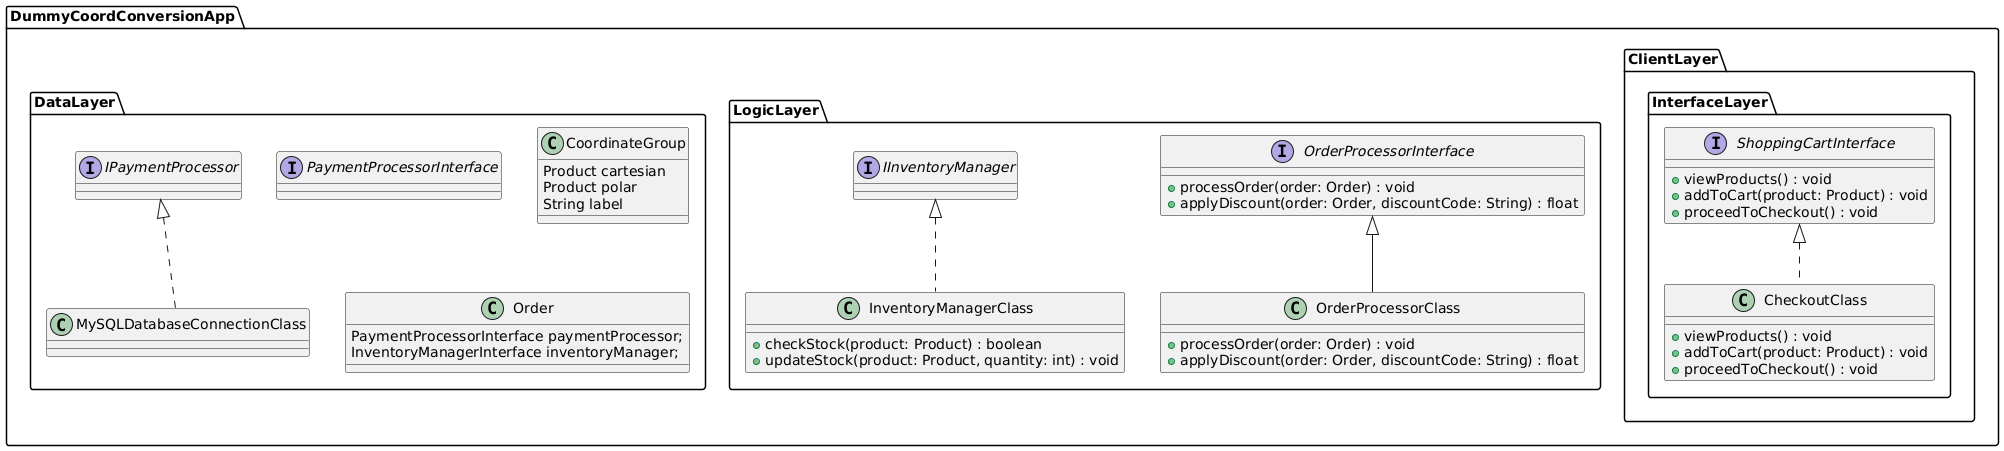

The diagram above was rendered by PlantUML. Its source (embedded in the PNG):
@startuml

namespace DummyCoordConversionApp {

package ClientLayer {
    package InterfaceLayer {
        interface ShoppingCartInterface {
            + viewProducts() : void
            + addToCart(product: Product) : void
            + proceedToCheckout() : void
        }
        class CheckoutClass implements ShoppingCartInterface{
            + viewProducts() : void
            + addToCart(product: Product) : void
            + proceedToCheckout() : void
        }
    }
}

package LogicLayer {
    interface OrderProcessorInterface {
        + processOrder(order: Order) : void
        + applyDiscount(order: Order, discountCode: String) : float
    }
    
class InventoryManagerClass implements IInventoryManager{
        + checkStock(product: Product) : boolean
        + updateStock(product: Product, quantity: int) : void
    }
}

package DataLayer {
    interface PaymentProcessorInterface {
        
    }
    
class MySQLDatabaseConnectionClass implements IPaymentProcessor{
        
    }
    
  
class CoordinateGroup {
    Product cartesian
    Product polar
    String label
}
}

package DummyCoordConversionApp.LogicLayer {
    class OrderProcessorClass extends  OrderProcessorInterface{
        + processOrder(order: Order) : void
        + applyDiscount(order: Order, discountCode: String) : float
    }
}
    




namespace DummyCoordConversionApp.DataLayer {
    class Order {
        PaymentProcessorInterface paymentProcessor;
        InventoryManagerInterface inventoryManager;
        
    }  
}
@enduml